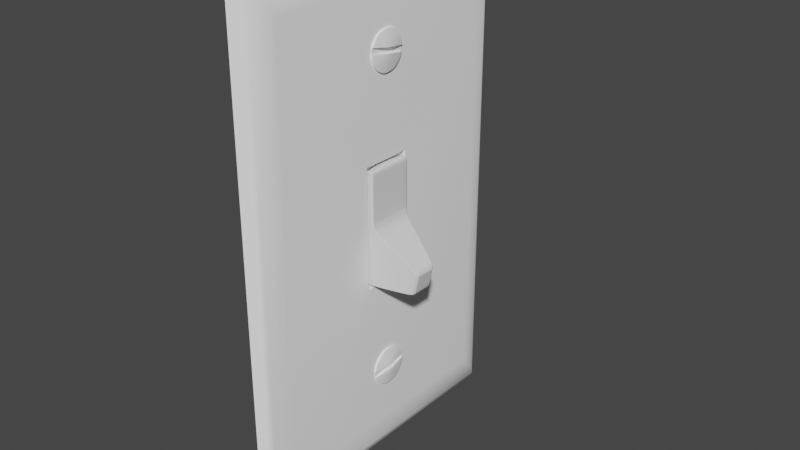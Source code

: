 # Source: lightswitch.blend  (saved by Blender 2.90.8; exported with 4.5.12 LTS)
import bpy
from mathutils import Matrix  # noqa: F401  (used for matrix-valued properties, if any)

bpy.ops.wm.read_factory_settings(use_empty=True)
scene = bpy.context.scene
scene.name = 'Scene'

# ---- collections
col_collection = bpy.data.collections.new('Collection'); scene.collection.children.link(col_collection)

# ---- materials (node trees are filled in below, after node groups)
mat_material_001 = bpy.data.materials.new('Material.001')
mat_material_001.use_transparent_shadow = False
mat_material_001.diffuse_color = (1.0, 1.0, 1.0, 1.0)
mat_material_002 = bpy.data.materials.new('Material.002')
mat_material_002.use_transparent_shadow = False

# ---- node groups
ng_auto_smooth = bpy.data.node_groups.new('Auto Smooth', 'GeometryNodeTree')
_s = ng_auto_smooth.interface.new_socket(name='Geometry', in_out='OUTPUT', socket_type='NodeSocketGeometry')
_s = ng_auto_smooth.interface.new_socket(name='Geometry', in_out='INPUT', socket_type='NodeSocketGeometry')
_s = ng_auto_smooth.interface.new_socket(name='Angle', in_out='INPUT', socket_type='NodeSocketFloat')
_s.subtype = 'ANGLE'
_s.min_value = 0.0
_s.max_value = 3.142
ng_auto_smooth.is_modifier = True
_N = ng_auto_smooth.nodes; _L = ng_auto_smooth.links
n0 = _N.new('NodeGroupOutput'); n0.name = 'Group Output'; n0.location = (480, -100)
n1 = _N.new('NodeGroupInput'); n1.name = 'Group Input'; n1.location = (-420, -300)
n2 = _N.new('NodeGroupInput'); n2.name = 'Group Input.001'; n2.location = (-60, -100)
n3 = _N.new('GeometryNodeSetShadeSmooth'); n3.name = 'Set Shade Smooth'; n3.location = (120, -100)
n3.domain = 'EDGE'
n4 = _N.new('GeometryNodeSetShadeSmooth'); n4.name = 'Set Shade Smooth.001'; n4.location = (300, -100)
n5 = _N.new('GeometryNodeInputMeshEdgeAngle'); n5.name = 'Edge Angle'; n5.location = (-420, -220)
n6 = _N.new('GeometryNodeInputEdgeSmooth'); n6.name = 'Is Edge Smooth'; n6.location = (-60, -160)
n7 = _N.new('GeometryNodeInputShadeSmooth'); n7.name = 'Is Face Smooth'; n7.location = (-240, -340)
n8 = _N.new('FunctionNodeBooleanMath'); n8.name = 'Boolean Math'; n8.location = (-60, -220)
n9 = _N.new('FunctionNodeCompare'); n9.name = 'Compare'; n9.location = (-240, -180)
n9.operation = 'LESS_EQUAL'
_L.new(n5.outputs[0], n9.inputs[0])
_L.new(n4.outputs[0], n0.inputs[0])
_L.new(n1.outputs[1], n9.inputs[1])
_L.new(n9.outputs[0], n8.inputs[0])
_L.new(n7.outputs[0], n8.inputs[1])
_L.new(n2.outputs[0], n3.inputs[0])
_L.new(n6.outputs[0], n3.inputs[1])
_L.new(n3.outputs[0], n4.inputs[0])
_L.new(n8.outputs[0], n3.inputs[2])
n0.is_active_output = True

# ---- material node trees

# ---- world
world_world = bpy.data.worlds.new('World'); scene.world = world_world
world_world.use_nodes = True; world_world.node_tree.nodes.clear()
_N = world_world.node_tree.nodes; _L = world_world.node_tree.links
n0 = _N.new('ShaderNodeOutputWorld'); n0.name = 'World Output'; n0.location = (300, 300)
n1 = _N.new('ShaderNodeBackground'); n1.name = 'Background'; n1.location = (10, 300)
n1.inputs[0].default_value = (0.05088, 0.05088, 0.05088, 1.0)
_L.new(n1.outputs[0], n0.inputs[0])
n0.is_active_output = True
world_world.color = (0.05088, 0.05088, 0.05088)
world_world.use_sun_shadow = False
world_world.sun_shadow_jitter_overblur = 0.0

# ---- meshes
me_cylinder_001 = bpy.data.meshes.new('Cylinder.001')
me_cylinder_001.from_pydata([(-0.03477, 0.07538, 0.5325), (-0.03474, 0.07291, 0.547), (-0.03472, 0.06766, 0.5607), (-0.03472, 0.05984, 0.5731), (-0.03473, 0.04974, 0.5837), (-0.03476, 0.03777, 0.5922), (-0.0348, 0.02437, 0.5982), (-0.03486, 0.01006, 0.6014), (-0.03493, -0.0046, 0.6018), (-0.035, -0.01906, 0.5993), (-0.03508, -0.03276, 0.5941), (-0.03516, -0.04517, 0.5863), (-0.03524, -0.05581, 0.5762), (-0.03532, -0.06428, 0.5642), (-0.03539, -0.07026, 0.5508), (-0.0355, -0.07389, 0.5218), (-0.03553, -0.07142, 0.5074), (-0.03555, -0.06617, 0.4937), (-0.03555, -0.05834, 0.4813), (-0.03554, -0.04825, 0.4706), (-0.03551, -0.03628, 0.4621), (-0.03547, -0.02288, 0.4562), (-0.03541, -0.008572, 0.4529), (-0.03535, 0.006092, 0.4525), (-0.03527, 0.02055, 0.455), (-0.03519, 0.03425, 0.4603), (-0.03511, 0.04666, 0.4681), (-0.03503, 0.0573, 0.4782), (-0.03495, 0.06578, 0.4902), (-0.03488, 0.07175, 0.5035), (-0.0351, 0.07428, 0.5324), (-0.03506, 0.07185, 0.5467), (-0.04207, 0.03624, 0.537), (-0.03877, 0.05301, 0.5416), (-0.03504, 0.06668, 0.5602), (-0.04206, 0.03367, 0.5437), (-0.03876, 0.04921, 0.5515), (-0.03504, 0.05897, 0.5724), (-0.04206, 0.02984, 0.5498), (-0.03875, 0.04356, 0.5604), (-0.04577, 0.01214, 0.5402), (-0.03505, 0.04903, 0.5829), (-0.04206, 0.0249, 0.555), (-0.03876, 0.03626, 0.5681), (-0.04578, 0.00942, 0.5421), (-0.03509, 0.03723, 0.5912), (-0.04208, 0.01904, 0.5591), (-0.03879, 0.0276, 0.5743), (-0.04579, 0.006376, 0.5435), (-0.03513, 0.02402, 0.5971), (-0.0421, 0.01248, 0.562), (-0.03882, 0.01792, 0.5786), (-0.0458, 0.003127, 0.5442), (-0.03519, 0.009931, 0.6003), (-0.04213, 0.005481, 0.5636), (-0.03886, 0.007577, 0.5809), (-0.04582, -0.0002037, 0.5443), (-0.03526, -0.00451, 0.6007), (-0.04217, -0.001694, 0.5638), (-0.03891, -0.00302, 0.5812), (-0.04583, -0.003488, 0.5438), (-0.03534, -0.01874, 0.5982), (-0.0422, -0.008766, 0.5626), (-0.03897, -0.01346, 0.5794), (-0.04585, -0.006598, 0.5426), (-0.03543, -0.03222, 0.5931), (-0.04225, -0.01546, 0.56), (-0.03903, -0.02336, 0.5756), (-0.03551, -0.04443, 0.5853), (-0.04229, -0.02153, 0.5562), (-0.0391, -0.03231, 0.5699), (-0.0356, -0.05489, 0.5754), (-0.04233, -0.02673, 0.5513), (-0.03916, -0.03999, 0.5626), (-0.03568, -0.06321, 0.5636), (-0.04237, -0.03087, 0.5454), (-0.03922, -0.0461, 0.554), (-0.03575, -0.06908, 0.5504), (-0.03587, -0.07263, 0.5219), (-0.03936, -0.05302, 0.5234), (-0.03591, -0.07019, 0.5077), (-0.04248, -0.03434, 0.5176), (-0.03938, -0.05122, 0.513), (-0.03592, -0.06502, 0.4943), (-0.04249, -0.03178, 0.5109), (-0.0394, -0.04743, 0.5031), (-0.04596, -0.01241, 0.5169), (-0.03593, -0.05733, 0.4821), (-0.04249, -0.02795, 0.5049), (-0.0394, -0.04179, 0.4941), (-0.04596, -0.01012, 0.5145), (-0.03591, -0.04741, 0.4716), (-0.04248, -0.02302, 0.4997), (-0.03939, -0.03451, 0.4864), (-0.04595, -0.007396, 0.5126), (-0.03588, -0.03564, 0.4632), (-0.04247, -0.01717, 0.4955), (-0.03937, -0.02587, 0.4803), (-0.04594, -0.004353, 0.5112), (-0.03584, -0.02247, 0.4574), (-0.04244, -0.01062, 0.4926), (-0.03933, -0.0162, 0.476), (-0.04593, -0.001103, 0.5105), (-0.03578, -0.008409, 0.4542), (-0.04242, -0.003631, 0.491), (-0.03929, -0.005881, 0.4737), (-0.04591, 0.002227, 0.5104), (-0.03571, 0.006013, 0.4538), (-0.04238, 0.003537, 0.4908), (-0.03924, 0.004703, 0.4734), (-0.0459, 0.005511, 0.511), (-0.03563, 0.02024, 0.4562), (-0.04234, 0.01061, 0.492), (-0.03918, 0.01514, 0.4751), (-0.04588, 0.008621, 0.5122), (-0.03554, 0.03372, 0.4613), (-0.0423, 0.01731, 0.4946), (-0.03912, 0.02504, 0.4789), (-0.04586, 0.01144, 0.5139), (-0.03546, 0.04594, 0.469), (-0.04226, 0.02338, 0.4984), (-0.03906, 0.034, 0.4846), (-0.03537, 0.05643, 0.4789), (-0.04222, 0.02859, 0.5033), (-0.03899, 0.0417, 0.4918), (-0.03529, 0.06478, 0.4907), (-0.04218, 0.03274, 0.5092), (-0.03893, 0.04783, 0.5005), (-0.03521, 0.07068, 0.5039), (-0.03888, 0.05215, 0.5102), (-0.03863, 0.05371, 0.5112), (-0.03863, -0.05702, 0.525), (-0.03863, 0.0552, 0.5338), (-0.03863, -0.05294, 0.5473), (-0.03879, 0.05432, 0.5339), (-0.04207, 0.03639, 0.5361), (-0.04548, 0.01562, 0.5387), (-0.04452, 0.02208, 0.5379), (-0.04249, 0.03408, 0.5364), (-0.04577, 0.01328, 0.539), (-0.04586, -0.008021, 0.5417), (-0.0456, -0.01033, 0.542), (-0.0447, -0.01682, 0.5428), (-0.04279, -0.02885, 0.5443), (-0.04237, -0.03124, 0.5446), (-0.03926, -0.04928, 0.5468), (-0.03887, 0.05242, 0.5113), (-0.03999, 0.04655, 0.5121), (-0.04596, -0.01412, 0.5196), (-0.03935, -0.05299, 0.5245), (-0.04035, -0.04744, 0.5238), (-0.04215, 0.03469, 0.5135), (-0.04437, 0.02253, 0.5151), (-0.04581, 0.01397, 0.5161), (-0.04584, 0.01378, 0.5162), (-0.04593, -0.01435, 0.5197), (-0.04456, -0.02301, 0.5208), (-0.04247, -0.03514, 0.5223), (-0.02786, 0.07496, 0.5178), (-0.02781, 0.07535, 0.5325), (-0.02778, 0.07288, 0.547), (-0.02776, 0.06762, 0.5607), (-0.02776, 0.0598, 0.5731), (-0.02777, 0.04971, 0.5837), (-0.0278, 0.03774, 0.5922), (-0.02784, 0.02434, 0.5982), (-0.0279, 0.01003, 0.6014), (-0.02796, -0.004632, 0.6018), (-0.02804, -0.01909, 0.5993), (-0.02812, -0.03279, 0.5941), (-0.0282, -0.0452, 0.5863), (-0.02828, -0.05584, 0.5762), (-0.02836, -0.06432, 0.5642), (-0.02843, -0.07029, 0.5508), (-0.02849, -0.07353, 0.5365), (-0.02854, -0.07393, 0.5218), (-0.02857, -0.07145, 0.5074), (-0.02859, -0.0662, 0.4937), (-0.02859, -0.05838, 0.4812), (-0.02858, -0.04828, 0.4706), (-0.02855, -0.03631, 0.4621), (-0.02851, -0.02291, 0.4562), (-0.02845, -0.008605, 0.4529), (-0.02838, 0.006059, 0.4525), (-0.02831, 0.02052, 0.455), (-0.02823, 0.03422, 0.4602), (-0.02815, 0.04663, 0.4681), (-0.02807, 0.05727, 0.4782), (-0.02799, 0.06574, 0.4901), (-0.02792, 0.07172, 0.5035), (-0.03112, 0.07498, 0.5178), (-0.03112, 0.07292, 0.5088), (-0.03112, -0.07377, 0.5271), (-0.03112, 0.07533, 0.5312), (-0.03112, -0.07058, 0.5495), (-0.03112, -0.07352, 0.5365), (-0.03681, -0.0635, 0.5486), (-0.0354, -0.07056, 0.5495), (-0.03576, -0.06932, 0.5493), (-0.03478, 0.07535, 0.5312), (-0.0351, 0.07425, 0.5314), (-0.03615, 0.06876, 0.5321), (-0.03585, -0.0725, 0.5269), (-0.03548, -0.07375, 0.5271), (-0.03486, 0.07293, 0.5088), (-0.03519, 0.07181, 0.5089), (-0.01082, -0.09398, 0.9021), (-0.01082, -0.09398, 1.352), (-0.01082, 0.0947, 0.9021), (-0.01082, 0.0947, 1.352), (0.02834, -0.6152, 0.131), (0.02834, -0.6152, 2.131), (0.02834, 0.6152, 0.131), (0.02834, 0.6152, 2.131), (-0.02834, -0.4804, 0.296), (0.02776, -0.6147, 0.1318), (-0.0256, -0.5094, 0.2655), (-0.01763, -0.5403, 0.2304), (-0.005215, -0.57, 0.194), (0.01043, -0.5956, 0.1601), (0.02776, -0.6147, 2.13), (-0.02834, -0.4804, 1.966), (0.01043, -0.5956, 2.102), (-0.005215, -0.57, 2.068), (-0.01763, -0.5403, 2.032), (-0.0256, -0.5094, 1.996), (-0.02834, 0.4804, 0.296), (0.02776, 0.6147, 0.1318), (-0.0256, 0.5094, 0.2655), (-0.01763, 0.5403, 0.2304), (-0.005215, 0.57, 0.194), (0.01043, 0.5956, 0.1601), (-0.02834, 0.4804, 1.966), (0.02776, 0.6147, 2.13), (-0.0256, 0.5094, 1.996), (-0.01763, 0.5403, 2.032), (-0.005215, 0.57, 2.068), (0.01043, 0.5956, 2.102), (-0.02834, 0.1001, 0.8929), (-0.02834, 0.1001, 1.365), (-0.02834, -0.09755, 1.365), (-0.02834, -0.09755, 0.9668), (-0.02834, -0.09755, 0.8929), (-0.03477, 0.07107, 1.774), (-0.03474, 0.06468, 1.787), (-0.03472, 0.05583, 1.799), (-0.03472, 0.04488, 1.809), (-0.03473, 0.03223, 1.816), (-0.03476, 0.01837, 1.821), (-0.0348, 0.00384, 1.823), (-0.03486, -0.0108, 1.822), (-0.03493, -0.025, 1.819), (-0.035, -0.03821, 1.812), (-0.03508, -0.04991, 1.803), (-0.03516, -0.05966, 1.792), (-0.03524, -0.06709, 1.78), (-0.03532, -0.07191, 1.766), (-0.03539, -0.07393, 1.751), (-0.0355, -0.06938, 1.723), (-0.03553, -0.06299, 1.709), (-0.03555, -0.05415, 1.698), (-0.03555, -0.04319, 1.688), (-0.03554, -0.03054, 1.68), (-0.03551, -0.01669, 1.676), (-0.03547, -0.002156, 1.674), (-0.03541, 0.01249, 1.674), (-0.03535, 0.02669, 1.678), (-0.03527, 0.03989, 1.685), (-0.03519, 0.05159, 1.693), (-0.03511, 0.06135, 1.704), (-0.03503, 0.06878, 1.717), (-0.03495, 0.07359, 1.731), (-0.03488, 0.07561, 1.745), (-0.0351, 0.07003, 1.774), (-0.03506, 0.06374, 1.787), (-0.04207, 0.03222, 1.768), (-0.03877, 0.04706, 1.777), (-0.03504, 0.05503, 1.798), (-0.04206, 0.02789, 1.773), (-0.03876, 0.04067, 1.785), (-0.03504, 0.04423, 1.808), (-0.04206, 0.02253, 1.778), (-0.03875, 0.03275, 1.792), (-0.04577, 0.008175, 1.764), (-0.03505, 0.03177, 1.815), (-0.04206, 0.01634, 1.782), (-0.03876, 0.0236, 1.798), (-0.04578, 0.005028, 1.765), (-0.03509, 0.01812, 1.82), (-0.04208, 0.009556, 1.784), (-0.03879, 0.01359, 1.801), (-0.04579, 0.001727, 1.766), (-0.03513, 0.003802, 1.822), (-0.0421, 0.002445, 1.785), (-0.03882, 0.003084, 1.803), (-0.0458, -0.001599, 1.765), (-0.03519, -0.01062, 1.821), (-0.04213, -0.004721, 1.785), (-0.03886, -0.0075, 1.802), (-0.04582, -0.004824, 1.765), (-0.03526, -0.0246, 1.818), (-0.04217, -0.01167, 1.783), (-0.03891, -0.01776, 1.799), (-0.04583, -0.007823, 1.763), (-0.03534, -0.03759, 1.811), (-0.0422, -0.01812, 1.78), (-0.03897, -0.02729, 1.795), (-0.04585, -0.01048, 1.761), (-0.03543, -0.04911, 1.803), (-0.04225, -0.02385, 1.775), (-0.03903, -0.03574, 1.788), (-0.03551, -0.05869, 1.792), (-0.04229, -0.02861, 1.77), (-0.0391, -0.04278, 1.78), (-0.0356, -0.06599, 1.779), (-0.04233, -0.03224, 1.764), (-0.03916, -0.04813, 1.771), (-0.03568, -0.07071, 1.766), (-0.04237, -0.03459, 1.757), (-0.03922, -0.0516, 1.761), (-0.03575, -0.07269, 1.751), (-0.03587, -0.0682, 1.723), (-0.03936, -0.04976, 1.73), (-0.03591, -0.06191, 1.71), (-0.04248, -0.03022, 1.729), (-0.03938, -0.04514, 1.72), (-0.03592, -0.05321, 1.699), (-0.04249, -0.0259, 1.724), (-0.0394, -0.03876, 1.712), (-0.04596, -0.008953, 1.735), (-0.03593, -0.04244, 1.689), (-0.04249, -0.02054, 1.719), (-0.0394, -0.03085, 1.705), (-0.04596, -0.006079, 1.733), (-0.03591, -0.03, 1.682), (-0.04248, -0.01436, 1.715), (-0.03939, -0.02173, 1.699), (-0.04595, -0.002932, 1.732), (-0.03588, -0.01638, 1.677), (-0.04247, -0.007586, 1.713), (-0.03937, -0.01173, 1.696), (-0.04594, 0.0003686, 1.732), (-0.03584, -0.002098, 1.675), (-0.04244, -0.000485, 1.712), (-0.03933, -0.001245, 1.695), (-0.04593, 0.003695, 1.732), (-0.03578, 0.0123, 1.676), (-0.04242, 0.006674, 1.712), (-0.03929, 0.009325, 1.695), (-0.04591, 0.006919, 1.733), (-0.03571, 0.02627, 1.679), (-0.04238, 0.01361, 1.714), (-0.03924, 0.01957, 1.698), (-0.0459, 0.009918, 1.734), (-0.03563, 0.03926, 1.686), (-0.04234, 0.02007, 1.717), (-0.03918, 0.02911, 1.702), (-0.04588, 0.01258, 1.736), (-0.03554, 0.05079, 1.694), (-0.0423, 0.0258, 1.722), (-0.03912, 0.03757, 1.709), (-0.04586, 0.01479, 1.739), (-0.03546, 0.0604, 1.705), (-0.04226, 0.03057, 1.727), (-0.03906, 0.04462, 1.717), (-0.03537, 0.06772, 1.717), (-0.04222, 0.03421, 1.733), (-0.03899, 0.04999, 1.726), (-0.03529, 0.07248, 1.731), (-0.04218, 0.03657, 1.74), (-0.03893, 0.05348, 1.736), (-0.03521, 0.07448, 1.745), (-0.03888, 0.05495, 1.746), (-0.03863, 0.05617, 1.748), (-0.03863, -0.05405, 1.73), (-0.03863, 0.05133, 1.77), (-0.03863, -0.05631, 1.753), (-0.03879, 0.05046, 1.77), (-0.04207, 0.03261, 1.767), (-0.04548, 0.01193, 1.764), (-0.04452, 0.01836, 1.765), (-0.04249, 0.03031, 1.766), (-0.04577, 0.009608, 1.763), (-0.04586, -0.0116, 1.76), (-0.0456, -0.0139, 1.76), (-0.0447, -0.02035, 1.758), (-0.04279, -0.03233, 1.757), (-0.04237, -0.03472, 1.756), (-0.03926, -0.05267, 1.753), (-0.03887, 0.05488, 1.747), (-0.03999, 0.04905, 1.747), (-0.04596, -0.01135, 1.737), (-0.03935, -0.05004, 1.731), (-0.04035, -0.04451, 1.732), (-0.04215, 0.03723, 1.745), (-0.04437, 0.02513, 1.743), (-0.04581, 0.01661, 1.741), (-0.04584, 0.01642, 1.741), (-0.04593, -0.01157, 1.737), (-0.04456, -0.0202, 1.736), (-0.04247, -0.03227, 1.734), (-0.02786, 0.07474, 1.76), (-0.02781, 0.07104, 1.774), (-0.02778, 0.06465, 1.787), (-0.02776, 0.05581, 1.799), (-0.02776, 0.04485, 1.809), (-0.02777, 0.0322, 1.816), (-0.0278, 0.01835, 1.821), (-0.02784, 0.003816, 1.823), (-0.0279, -0.01083, 1.822), (-0.02796, -0.02503, 1.819), (-0.02804, -0.03823, 1.812), (-0.02812, -0.04993, 1.803), (-0.0282, -0.05969, 1.792), (-0.02828, -0.06711, 1.78), (-0.02836, -0.07193, 1.766), (-0.02843, -0.07395, 1.751), (-0.02849, -0.0731, 1.737), (-0.02854, -0.06941, 1.723), (-0.02857, -0.06302, 1.709), (-0.02859, -0.05417, 1.698), (-0.02859, -0.04322, 1.688), (-0.02858, -0.03057, 1.68), (-0.02855, -0.01671, 1.676), (-0.02851, -0.00218, 1.674), (-0.02845, 0.01246, 1.674), (-0.02838, 0.02666, 1.678), (-0.02831, 0.03987, 1.685), (-0.02823, 0.05157, 1.693), (-0.02815, 0.06132, 1.704), (-0.02807, 0.06875, 1.717), (-0.02799, 0.07357, 1.731), (-0.02792, 0.07559, 1.745), (-0.03112, 0.07475, 1.76), (-0.03112, 0.07529, 1.751), (-0.03112, -0.07073, 1.728), (-0.03112, 0.07137, 1.773), (-0.03112, -0.07387, 1.75), (-0.03112, -0.07309, 1.737), (-0.03681, -0.06682, 1.751), (-0.0354, -0.07385, 1.75), (-0.03576, -0.07262, 1.75), (-0.03478, 0.07139, 1.773), (-0.0351, 0.0703, 1.773), (-0.03615, 0.06484, 1.772), (-0.03585, -0.06946, 1.728), (-0.03548, -0.07071, 1.728), (-0.03486, 0.0753, 1.751), (-0.03519, 0.07419, 1.751)], [], [(29, 128, 205, 204), (1, 31, 34, 2), (2, 34, 37, 3), (3, 37, 41, 4), (4, 41, 45, 5), (5, 45, 49, 6), (6, 49, 53, 7), (7, 53, 57, 8), (8, 57, 61, 9), (9, 61, 65, 10), (10, 65, 68, 11), (11, 68, 71, 12), (12, 71, 74, 13), (13, 74, 77, 14), (14, 77, 198, 197), (15, 78, 80, 16), (16, 80, 83, 17), (17, 83, 87, 18), (18, 87, 91, 19), (19, 91, 95, 20), (20, 95, 99, 21), (21, 99, 103, 22), (22, 103, 107, 23), (23, 107, 111, 24), (24, 111, 115, 25), (25, 115, 119, 26), (26, 119, 122, 27), (27, 122, 125, 28), (28, 125, 128, 29), (0, 30, 31, 1), (20, 21, 181, 180), (30, 200, 201), (31, 30, 201, 132, 134, 33), (33, 134, 135, 32), (32, 135, 138), (34, 31, 33, 36), (36, 33, 32, 35), (35, 32, 138, 137), (37, 34, 36, 39), (39, 36, 35, 38), (38, 35, 137, 136), (41, 37, 39, 43), (43, 39, 38, 42), (42, 38, 136, 139, 40), (45, 41, 43, 47), (47, 43, 42, 46), (46, 42, 40, 44), (49, 45, 47, 51), (51, 47, 46, 50), (50, 46, 44, 48), (53, 49, 51, 55), (55, 51, 50, 54), (54, 50, 48, 52), (57, 53, 55, 59), (59, 55, 54, 58), (58, 54, 52, 56), (61, 57, 59, 63), (63, 59, 58, 62), (62, 58, 56, 60), (65, 61, 63, 67), (67, 63, 62, 66), (66, 62, 60, 64), (68, 65, 67, 70), (70, 67, 66, 69), (69, 66, 64, 140, 141), (71, 68, 70, 73), (73, 70, 69, 72), (72, 69, 141, 142), (74, 71, 73, 76), (76, 73, 72, 75), (75, 72, 142, 143), (77, 74, 76, 145, 133, 196), (78, 202, 131, 149, 79), (79, 149, 150), (80, 78, 79, 82), (82, 79, 150, 157, 81), (81, 157, 156), (83, 80, 82, 85), (85, 82, 81, 84), (84, 81, 156, 155), (87, 83, 85, 89), (89, 85, 84, 88), (88, 84, 155, 148, 86), (91, 87, 89, 93), (93, 89, 88, 92), (92, 88, 86, 90), (95, 91, 93, 97), (97, 93, 92, 96), (96, 92, 90, 94), (99, 95, 97, 101), (101, 97, 96, 100), (100, 96, 94, 98), (103, 99, 101, 105), (105, 101, 100, 104), (104, 100, 98, 102), (107, 103, 105, 109), (109, 105, 104, 108), (108, 104, 102, 106), (111, 107, 109, 113), (113, 109, 108, 112), (112, 108, 106, 110), (115, 111, 113, 117), (117, 113, 112, 116), (116, 112, 110, 114), (119, 115, 117, 121), (121, 117, 116, 120), (120, 116, 114, 118), (122, 119, 121, 124), (124, 121, 120, 123), (123, 120, 118, 154, 153), (125, 122, 124, 127), (127, 124, 123, 126), (126, 123, 153, 152), (128, 125, 127, 129), (129, 127, 126, 151, 147), (143, 144, 75), (139, 140, 64, 60, 56, 52, 48, 44, 40), (148, 154, 118, 114, 110, 106, 102, 98, 94, 90, 86), (152, 151, 126), (144, 145, 76, 75), (147, 146, 129), (8, 9, 168, 167), (21, 22, 182, 181), (9, 10, 169, 168), (22, 23, 183, 182), (10, 11, 170, 169), (23, 24, 184, 183), (11, 12, 171, 170), (24, 25, 185, 184), (12, 13, 172, 171), (25, 26, 186, 185), (13, 14, 173, 172), (0, 1, 160, 159), (26, 27, 187, 186), (14, 197, 194, 195, 174, 173), (1, 2, 161, 160), (27, 28, 188, 187), (2, 3, 162, 161), (28, 29, 189, 188), (15, 16, 176, 175), (3, 4, 163, 162), (29, 204, 191, 190, 158, 189), (16, 17, 177, 176), (4, 5, 164, 163), (17, 18, 178, 177), (5, 6, 165, 164), (18, 19, 179, 178), (6, 7, 166, 165), (19, 20, 180, 179), (7, 8, 167, 166), (191, 192, 195, 194, 193, 190), (192, 191, 204, 205, 130, 146, 147, 151, 152, 153, 154, 148, 155, 156, 157, 150, 149, 131, 202, 203), (130, 205, 128, 129, 146), (199, 200, 30, 0), (190, 193, 199, 0, 159, 158), (196, 198, 77), (203, 202, 78, 15), (195, 192, 203, 15, 175, 174), (193, 194, 197, 198, 196, 133, 145, 144, 143, 142, 141, 140, 139, 136, 137, 138, 135, 134, 132, 201, 200, 199), (208, 206, 207, 209), (206, 242, 241, 240, 207), (209, 207, 240, 239), (210, 212, 213, 211), (215, 210, 211, 220), (233, 213, 211, 220), (226, 214, 241, 242, 238, 239, 232), (212, 227, 233, 213), (232, 234, 228, 226), (234, 235, 229, 228), (235, 236, 230, 229), (236, 237, 231, 230), (237, 233, 227, 231), (215, 219, 231, 227), (219, 218, 230, 231), (218, 217, 229, 230), (217, 216, 228, 229), (216, 214, 226, 228), (233, 237, 222, 220), (237, 236, 223, 222), (236, 235, 224, 223), (235, 234, 225, 224), (234, 232, 221, 225), (220, 222, 219, 215), (222, 223, 218, 219), (223, 224, 217, 218), (224, 225, 216, 217), (225, 221, 214, 216), (212, 227, 215, 210), (238, 208, 209, 239), (214, 221, 232, 239, 240, 241), (242, 206, 208, 238), (272, 371, 448, 447), (244, 274, 277, 245), (245, 277, 280, 246), (246, 280, 284, 247), (247, 284, 288, 248), (248, 288, 292, 249), (249, 292, 296, 250), (250, 296, 300, 251), (251, 300, 304, 252), (252, 304, 308, 253), (253, 308, 311, 254), (254, 311, 314, 255), (255, 314, 317, 256), (256, 317, 320, 257), (257, 320, 441, 440), (258, 321, 323, 259), (259, 323, 326, 260), (260, 326, 330, 261), (261, 330, 334, 262), (262, 334, 338, 263), (263, 338, 342, 264), (264, 342, 346, 265), (265, 346, 350, 266), (266, 350, 354, 267), (267, 354, 358, 268), (268, 358, 362, 269), (269, 362, 365, 270), (270, 365, 368, 271), (271, 368, 371, 272), (243, 273, 274, 244), (263, 264, 424, 423), (273, 443, 444), (274, 273, 444, 375, 377, 276), (276, 377, 378, 275), (275, 378, 381), (277, 274, 276, 279), (279, 276, 275, 278), (278, 275, 381, 380), (280, 277, 279, 282), (282, 279, 278, 281), (281, 278, 380, 379), (284, 280, 282, 286), (286, 282, 281, 285), (285, 281, 379, 382, 283), (288, 284, 286, 290), (290, 286, 285, 289), (289, 285, 283, 287), (292, 288, 290, 294), (294, 290, 289, 293), (293, 289, 287, 291), (296, 292, 294, 298), (298, 294, 293, 297), (297, 293, 291, 295), (300, 296, 298, 302), (302, 298, 297, 301), (301, 297, 295, 299), (304, 300, 302, 306), (306, 302, 301, 305), (305, 301, 299, 303), (308, 304, 306, 310), (310, 306, 305, 309), (309, 305, 303, 307), (311, 308, 310, 313), (313, 310, 309, 312), (312, 309, 307, 383, 384), (314, 311, 313, 316), (316, 313, 312, 315), (315, 312, 384, 385), (317, 314, 316, 319), (319, 316, 315, 318), (318, 315, 385, 386), (320, 317, 319, 388, 376, 439), (321, 445, 374, 392, 322), (322, 392, 393), (323, 321, 322, 325), (325, 322, 393, 400, 324), (324, 400, 399), (326, 323, 325, 328), (328, 325, 324, 327), (327, 324, 399, 398), (330, 326, 328, 332), (332, 328, 327, 331), (331, 327, 398, 391, 329), (334, 330, 332, 336), (336, 332, 331, 335), (335, 331, 329, 333), (338, 334, 336, 340), (340, 336, 335, 339), (339, 335, 333, 337), (342, 338, 340, 344), (344, 340, 339, 343), (343, 339, 337, 341), (346, 342, 344, 348), (348, 344, 343, 347), (347, 343, 341, 345), (350, 346, 348, 352), (352, 348, 347, 351), (351, 347, 345, 349), (354, 350, 352, 356), (356, 352, 351, 355), (355, 351, 349, 353), (358, 354, 356, 360), (360, 356, 355, 359), (359, 355, 353, 357), (362, 358, 360, 364), (364, 360, 359, 363), (363, 359, 357, 361), (365, 362, 364, 367), (367, 364, 363, 366), (366, 363, 361, 397, 396), (368, 365, 367, 370), (370, 367, 366, 369), (369, 366, 396, 395), (371, 368, 370, 372), (372, 370, 369, 394, 390), (386, 387, 318), (382, 383, 307, 303, 299, 295, 291, 287, 283), (391, 397, 361, 357, 353, 349, 345, 341, 337, 333, 329), (395, 394, 369), (387, 388, 319, 318), (390, 389, 372), (251, 252, 411, 410), (264, 265, 425, 424), (252, 253, 412, 411), (265, 266, 426, 425), (253, 254, 413, 412), (266, 267, 427, 426), (254, 255, 414, 413), (267, 268, 428, 427), (255, 256, 415, 414), (268, 269, 429, 428), (256, 257, 416, 415), (243, 244, 403, 402), (269, 270, 430, 429), (257, 440, 437, 438, 417, 416), (244, 245, 404, 403), (270, 271, 431, 430), (245, 246, 405, 404), (271, 272, 432, 431), (258, 259, 419, 418), (246, 247, 406, 405), (272, 447, 434, 433, 401, 432), (259, 260, 420, 419), (247, 248, 407, 406), (260, 261, 421, 420), (248, 249, 408, 407), (261, 262, 422, 421), (249, 250, 409, 408), (262, 263, 423, 422), (250, 251, 410, 409), (434, 435, 438, 437, 436, 433), (435, 434, 447, 448, 373, 389, 390, 394, 395, 396, 397, 391, 398, 399, 400, 393, 392, 374, 445, 446), (373, 448, 371, 372, 389), (442, 443, 273, 243), (433, 436, 442, 243, 402, 401), (439, 441, 320), (446, 445, 321, 258), (438, 435, 446, 258, 418, 417), (436, 437, 440, 441, 439, 376, 388, 387, 386, 385, 384, 383, 382, 379, 380, 381, 378, 377, 375, 444, 443, 442)])
me_cylinder_001.polygons.foreach_set('use_smooth', [1, 1, 1, 1, 1, 1, 1, 1, 1, 1, 1, 1, 1, 1, 1, 1, 1, 1, 1, 1, 1, 1, 1, 1, 1, 1, 1, 1, 1, 1, 1, 1, 1, 1, 1, 1, 1, 1, 1, 1, 1, 1, 1, 1, 1, 1, 1, 1, 1, 1, 1, 1, 1, 1, 1, 1, 1, 1, 1, 1, 1, 1, 1, 1, 1, 1, 1, 1, 1, 1, 1, 1, 1, 1, 1, 1, 1, 1, 1, 1, 1, 1, 1, 1, 1, 1, 1, 1, 1, 1, 1, 1, 1, 1, 1, 1, 1, 1, 1, 1, 1, 1, 1, 1, 1, 1, 1, 1, 1, 1, 1, 1, 1, 1, 1, 1, 1, 1, 1, 1, 1, 1, 1, 1, 1, 1, 1, 1, 1, 1, 1, 1, 1, 1, 1, 1, 1, 1, 1, 1, 1, 1, 1, 1, 1, 1, 1, 1, 1, 1, 0, 0, 1, 1, 1, 1, 1, 1, 0, 0, 0, 0, 1, 1, 1, 1, 1, 1, 1, 1, 1, 1, 1, 1, 1, 1, 1, 1, 1, 1, 1, 1, 1, 1, 1, 1, 1, 1, 0, 1, 0, 1, 1, 1, 1, 1, 1, 1, 1, 1, 1, 1, 1, 1, 1, 1, 1, 1, 1, 1, 1, 1, 1, 1, 1, 1, 1, 1, 1, 1, 1, 1, 1, 1, 1, 1, 1, 1, 1, 1, 1, 1, 1, 1, 1, 1, 1, 1, 1, 1, 1, 1, 1, 1, 1, 1, 1, 1, 1, 1, 1, 1, 1, 1, 1, 1, 1, 1, 1, 1, 1, 1, 1, 1, 1, 1, 1, 1, 1, 1, 1, 1, 1, 1, 1, 1, 1, 1, 1, 1, 1, 1, 1, 1, 1, 1, 1, 1, 1, 1, 1, 1, 1, 1, 1, 1, 1, 1, 1, 1, 1, 1, 1, 1, 1, 1, 1, 1, 1, 1, 1, 1, 1, 1, 1, 1, 1, 1, 1, 1, 1, 1, 1, 1, 1, 1, 1, 1, 1, 1, 1, 1, 1, 1, 1, 1, 1, 1, 1, 1, 1, 0, 0, 1, 1, 1, 1, 1, 1, 0])
_k = set([(158, 159), (158, 189), (159, 160), (160, 161), (161, 162), (162, 163), (163, 164), (164, 165), (165, 166), (166, 167), (167, 168), (168, 169), (169, 170), (170, 171), (171, 172), (172, 173), (173, 174), (174, 175), (175, 176), (176, 177), (177, 178), (178, 179), (179, 180), (180, 181), (181, 182), (182, 183), (183, 184), (184, 185), (185, 186), (186, 187), (187, 188), (188, 189), (401, 402), (401, 432), (402, 403), (403, 404), (404, 405), (405, 406), (406, 407), (407, 408), (408, 409), (409, 410), (410, 411), (411, 412), (412, 413), (413, 414), (414, 415), (415, 416), (416, 417), (417, 418), (418, 419), (419, 420), (420, 421), (421, 422), (422, 423), (423, 424), (424, 425), (425, 426), (426, 427), (427, 428), (428, 429), (429, 430), (430, 431), (431, 432)])
me_cylinder_001.attributes.new('sharp_edge', 'BOOLEAN', 'EDGE').data.foreach_set('value', [ (min(e.vertices), max(e.vertices)) in _k for e in me_cylinder_001.edges])
_uv = me_cylinder_001.uv_layers.new(name='UVMap')
_uv.uv.foreach_set('vector', [0.03125, 0.5, 0.03125, 0.5154, 0.02018, 0.5153, 0.01986, 0.5, 0.9375, 0.5, 0.9375, 0.5148, 0.9062, 0.5148, 0.9062, 0.5, 0.9062, 0.5, 0.9063, 0.5148, 0.875, 0.5148, 0.875, 0.5, 0.875, 0.5, 0.875, 0.5148, 0.8438, 0.5148, 0.8438, 0.5, 0.8438, 0.5, 0.8438, 0.5148, 0.8125, 0.5149, 0.8125, 0.5, 0.8125, 0.5, 0.8125, 0.5149, 0.7812, 0.5151, 0.7812, 0.5, 0.7812, 0.5, 0.7812, 0.5151, 0.75, 0.5153, 0.75, 0.5, 0.75, 0.5, 0.75, 0.5153, 0.7188, 0.5155, 0.7188, 0.5, 0.7188, 0.5, 0.7188, 0.5155, 0.6875, 0.5158, 0.6875, 0.5, 0.6875, 0.5, 0.6875, 0.5158, 0.6562, 0.5161, 0.6562, 0.5, 0.6562, 0.5, 0.6562, 0.5161, 0.625, 0.5164, 0.625, 0.5, 0.625, 0.5, 0.625, 0.5164, 0.5937, 0.5167, 0.5938, 0.5, 0.5938, 0.5, 0.5938, 0.5167, 0.5625, 0.517, 0.5625, 0.5, 0.5625, 0.5, 0.5625, 0.517, 0.5312, 0.5172, 0.5312, 0.5, 0.5312, 0.5, 0.5312, 0.5172, 0.5288, 0.5172, 0.5283, 0.5, 0.4688, 0.5, 0.4688, 0.5176, 0.4375, 0.5177, 0.4375, 0.5, 0.4375, 0.5, 0.4375, 0.5177, 0.4062, 0.5178, 0.4062, 0.5, 0.4062, 0.5, 0.4062, 0.5178, 0.375, 0.5178, 0.375, 0.5, 0.375, 0.5, 0.375, 0.5178, 0.3438, 0.5177, 0.3438, 0.5, 0.3438, 0.5, 0.3438, 0.5177, 0.3125, 0.5176, 0.3125, 0.5, 0.3125, 0.5, 0.3125, 0.5176, 0.2812, 0.5175, 0.2812, 0.5, 0.2812, 0.5, 0.2812, 0.5175, 0.25, 0.5173, 0.25, 0.5, 0.25, 0.5, 0.25, 0.5173, 0.2188, 0.517, 0.2188, 0.5, 0.2188, 0.5, 0.2188, 0.517, 0.1875, 0.5168, 0.1875, 0.5, 0.1875, 0.5, 0.1875, 0.5168, 0.1562, 0.5165, 0.1562, 0.5, 0.1562, 0.5, 0.1562, 0.5165, 0.125, 0.5162, 0.125, 0.5, 0.125, 0.5, 0.125, 0.5162, 0.09375, 0.5159, 0.09375, 0.5, 0.09375, 0.5, 0.09375, 0.5159, 0.0625, 0.5156, 0.0625, 0.5, 0.0625, 0.5, 0.0625, 0.5156, 0.03125, 0.5154, 0.03125, 0.5, 0.9688, 0.5, 0.9688, 0.515, 0.9375, 0.5148, 0.9375, 0.5, 0.3125, 0.5, 0.2812, 0.5, 0.2812, 0.5, 0.3125, 0.5, 0.9688, 0.515, 0.9711, 0.515, 0.969, 0.6027, 0.9375, 0.5148, 0.9688, 0.515, 0.9685, 0.6027, 0.9608, 0.8113, 0.9602, 0.8248, 0.9384, 0.8247, 0.9384, 0.8247, 0.9602, 0.8248, 0.9442, 1.0, 0.9412, 1.0, 0.3204, 0.4201, 0.3161, 0.4214, 0.316, 0.4097, 0.9062, 0.5148, 0.9375, 0.5148, 0.9367, 0.8248, 0.9071, 0.8247, 0.9071, 0.8247, 0.9367, 0.8248, 0.9339, 1.0, 0.9099, 1.0, 0.3522, 0.4031, 0.3204, 0.4201, 0.316, 0.4097, 0.3159, 0.3487, 0.875, 0.5148, 0.9063, 0.5148, 0.9054, 0.8247, 0.8758, 0.8247, 0.8758, 0.8247, 0.9054, 0.8247, 0.9026, 1.0, 0.8786, 1.0, 0.3802, 0.3801, 0.3522, 0.4031, 0.3159, 0.3487, 0.3159, 0.3159, 0.8438, 0.5148, 0.875, 0.5148, 0.8742, 0.8247, 0.8445, 0.8248, 0.8445, 0.8248, 0.8742, 0.8247, 0.8713, 1.0, 0.8473, 1.0, 0.4031, 0.3522, 0.3802, 0.3801, 0.3159, 0.3159, 0.3158, 0.304, 0.3211, 0.2975, 0.8125, 0.5149, 0.8438, 0.5148, 0.8429, 0.8247, 0.8133, 0.8248, 0.8133, 0.8248, 0.8429, 0.8247, 0.8401, 1.0, 0.8161, 1.0, 0.4201, 0.3203, 0.4031, 0.3522, 0.3211, 0.2975, 0.3291, 0.2827, 0.7812, 0.5151, 0.8125, 0.5149, 0.8116, 0.8248, 0.782, 0.8249, 0.782, 0.8249, 0.8116, 0.8248, 0.8088, 1.0, 0.7848, 1.0, 0.4306, 0.2857, 0.4201, 0.3203, 0.3291, 0.2827, 0.3339, 0.2667, 0.75, 0.5153, 0.7812, 0.5151, 0.7803, 0.8248, 0.7507, 0.825, 0.7507, 0.825, 0.7803, 0.8248, 0.7775, 1.0, 0.7535, 1.0, 0.4341, 0.2498, 0.4306, 0.2857, 0.3339, 0.2667, 0.3356, 0.25, 0.7188, 0.5155, 0.75, 0.5153, 0.7491, 0.8249, 0.7194, 0.8251, 0.7194, 0.8251, 0.7491, 0.8249, 0.7462, 1.0, 0.7222, 1.0, 0.4306, 0.2138, 0.4341, 0.2498, 0.3356, 0.25, 0.3339, 0.2333, 0.6875, 0.5158, 0.7188, 0.5155, 0.7178, 0.825, 0.6882, 0.8252, 0.6882, 0.8252, 0.7178, 0.825, 0.7149, 1.0, 0.6909, 1.0, 0.4201, 0.1793, 0.4306, 0.2138, 0.3339, 0.2333, 0.3291, 0.2173, 0.6562, 0.5161, 0.6875, 0.5158, 0.6866, 0.8251, 0.6569, 0.8253, 0.6569, 0.8253, 0.6866, 0.8251, 0.6837, 1.0, 0.6597, 1.0, 0.403, 0.1474, 0.4201, 0.1793, 0.3291, 0.2173, 0.3211, 0.2025, 0.625, 0.5164, 0.6562, 0.5161, 0.6553, 0.8252, 0.6257, 0.8254, 0.6257, 0.8254, 0.6553, 0.8252, 0.6524, 1.0, 0.6284, 1.0, 0.3801, 0.1195, 0.403, 0.1474, 0.3211, 0.2025, 0.3158, 0.1959, 0.3158, 0.1842, 0.5937, 0.5167, 0.625, 0.5164, 0.6241, 0.8253, 0.5944, 0.8255, 0.5944, 0.8255, 0.6241, 0.8253, 0.6212, 1.0, 0.5972, 1.0, 0.3521, 0.09663, 0.3801, 0.1195, 0.3158, 0.1842, 0.3158, 0.1514, 0.5625, 0.517, 0.5938, 0.5167, 0.5928, 0.8254, 0.5632, 0.8256, 0.5632, 0.8256, 0.5928, 0.8254, 0.5899, 1.0, 0.566, 1.0, 0.3203, 0.07963, 0.3521, 0.09663, 0.3158, 0.1514, 0.3159, 0.09041, 0.5312, 0.5172, 0.5625, 0.517, 0.5616, 0.8256, 0.5397, 0.8257, 0.5372, 0.7701, 0.5315, 0.6093, 0.4687, 0.5176, 0.4796, 0.5175, 0.4743, 0.7621, 0.4726, 0.8258, 0.4695, 0.8259, 0.4695, 0.8259, 0.4726, 0.8258, 0.4704, 0.8815, 0.4375, 0.5177, 0.4688, 0.5176, 0.4679, 0.8258, 0.4383, 0.8259, 0.4383, 0.8259, 0.4679, 0.8258, 0.467, 0.8815, 0.4568, 1.0, 0.4411, 1.0, 0.1794, 0.0797, 0.2021, 0.0728, 0.202, 0.1342, 0.4062, 0.5178, 0.4375, 0.5177, 0.4367, 0.8259, 0.407, 0.8259, 0.407, 0.8259, 0.4367, 0.8259, 0.4338, 1.0, 0.4098, 1.0, 0.1475, 0.09672, 0.1794, 0.0797, 0.202, 0.1342, 0.202, 0.1781, 0.375, 0.5178, 0.4062, 0.5178, 0.4054, 0.8259, 0.3758, 0.8259, 0.3758, 0.8259, 0.4054, 0.8259, 0.4026, 1.0, 0.3786, 1.0, 0.1196, 0.1196, 0.1475, 0.09672, 0.202, 0.1781, 0.202, 0.1793, 0.1895, 0.1895, 0.3438, 0.5177, 0.375, 0.5178, 0.3742, 0.8259, 0.3446, 0.8259, 0.3446, 0.8259, 0.3742, 0.8259, 0.3714, 1.0, 0.3474, 1.0, 0.09674, 0.1475, 0.1196, 0.1196, 0.1895, 0.1895, 0.1789, 0.2025, 0.3125, 0.5176, 0.3438, 0.5177, 0.343, 0.8259, 0.3134, 0.8258, 0.3134, 0.8258, 0.343, 0.8259, 0.3402, 1.0, 0.3162, 1.0, 0.07971, 0.1793, 0.09674, 0.1475, 0.1789, 0.2025, 0.1709, 0.2173, 0.2812, 0.5175, 0.3125, 0.5176, 0.3118, 0.8259, 0.2821, 0.8258, 0.2821, 0.8258, 0.3118, 0.8259, 0.309, 1.0, 0.285, 1.0, 0.06922, 0.2139, 0.07971, 0.1793, 0.1709, 0.2173, 0.1661, 0.2333, 0.25, 0.5173, 0.2812, 0.5175, 0.2805, 0.8258, 0.2509, 0.8257, 0.2509, 0.8257, 0.2805, 0.8258, 0.2777, 1.0, 0.2538, 1.0, 0.06567, 0.2498, 0.06922, 0.2139, 0.1661, 0.2333, 0.1644, 0.25, 0.2188, 0.517, 0.25, 0.5173, 0.2493, 0.8258, 0.2197, 0.8256, 0.2197, 0.8256, 0.2493, 0.8258, 0.2465, 1.0, 0.2225, 1.0, 0.06918, 0.2857, 0.06567, 0.2498, 0.1644, 0.25, 0.1661, 0.2667, 0.1875, 0.5168, 0.2188, 0.517, 0.2181, 0.8257, 0.1884, 0.8255, 0.1884, 0.8255, 0.2181, 0.8257, 0.2153, 1.0, 0.1913, 1.0, 0.07964, 0.3203, 0.06918, 0.2857, 0.1661, 0.2667, 0.1709, 0.2827, 0.1562, 0.5165, 0.1875, 0.5168, 0.1868, 0.8256, 0.1572, 0.8254, 0.1572, 0.8254, 0.1868, 0.8256, 0.1841, 1.0, 0.1601, 1.0, 0.09664, 0.3521, 0.07964, 0.3203, 0.1709, 0.2827, 0.1789, 0.2975, 0.125, 0.5162, 0.1562, 0.5165, 0.1556, 0.8254, 0.1259, 0.8253, 0.1259, 0.8253, 0.1556, 0.8254, 0.1528, 1.0, 0.1288, 1.0, 0.1195, 0.3801, 0.09664, 0.3521, 0.1789, 0.2975, 0.1895, 0.3105, 0.09375, 0.5159, 0.125, 0.5162, 0.1243, 0.8253, 0.0947, 0.8251, 0.0947, 0.8251, 0.1243, 0.8253, 0.1216, 1.0, 0.09757, 1.0, 0.1474, 0.403, 0.1195, 0.3801, 0.1895, 0.3105, 0.202, 0.3208, 0.2021, 0.3217, 0.0625, 0.5156, 0.09375, 0.5159, 0.09307, 0.8252, 0.06344, 0.825, 0.06344, 0.825, 0.09307, 0.8252, 0.09031, 1.0, 0.06631, 1.0, 0.1793, 0.42, 0.1474, 0.403, 0.2021, 0.3217, 0.2021, 0.3653, 0.03125, 0.5154, 0.0625, 0.5156, 0.06181, 0.8251, 0.03218, 0.8249, 0.03218, 0.8249, 0.06181, 0.8251, 0.05904, 1.0, 0.04307, 1.0, 0.03315, 0.8844, 0.3159, 0.09041, 0.3159, 0.07829, 0.3203, 0.07963, 0.3158, 0.304, 0.3158, 0.1959, 0.3211, 0.2025, 0.3291, 0.2173, 0.3339, 0.2333, 0.3356, 0.25, 0.3339, 0.2667, 0.3291, 0.2827, 0.3211, 0.2975, 0.202, 0.1793, 0.202, 0.3208, 0.1895, 0.3105, 0.1789, 0.2975, 0.1709, 0.2827, 0.1661, 0.2667, 0.1644, 0.25, 0.1661, 0.2333, 0.1709, 0.2173, 0.1789, 0.2025, 0.1895, 0.1895, 0.2021, 0.3653, 0.2023, 0.427, 0.1793, 0.42, 0.5556, 1.0, 0.5397, 0.8257, 0.5616, 0.8256, 0.5587, 1.0, 0.0296, 0.8844, 0.02722, 0.825, 0.03054, 0.825, 0.7188, 0.5, 0.6875, 0.5, 0.6875, 0.5, 0.7188, 0.5, 0.2812, 0.5, 0.25, 0.5, 0.25, 0.5, 0.2812, 0.5, 0.6875, 0.5, 0.6562, 0.5, 0.6562, 0.5, 0.6875, 0.5, 0.25, 0.5, 0.2188, 0.5, 0.2188, 0.5, 0.25, 0.5, 0.6562, 0.5, 0.625, 0.5, 0.625, 0.5, 0.6562, 0.5, 0.2188, 0.5, 0.1875, 0.5, 0.1875, 0.5, 0.2188, 0.5, 0.625, 0.5, 0.5938, 0.5, 0.5938, 0.5, 0.625, 0.5, 0.1875, 0.5, 0.1562, 0.5, 0.1562, 0.5, 0.1875, 0.5, 0.5938, 0.5, 0.5625, 0.5, 0.5625, 0.5, 0.5938, 0.5, 0.1562, 0.5, 0.125, 0.5, 0.125, 0.5, 0.1562, 0.5, 0.5625, 0.5, 0.5312, 0.5, 0.5312, 0.5, 0.5625, 0.5, 0.9688, 0.5, 0.9375, 0.5, 0.9375, 0.5, 0.9688, 0.5, 0.125, 0.5, 0.09375, 0.5, 0.09375, 0.5, 0.125, 0.5, 0.5312, 0.5, 0.5283, 0.5, 0.5284, 0.5, 0.5, 0.5, 0.5, 0.5, 0.5312, 0.5, 0.9375, 0.5, 0.9062, 0.5, 0.9062, 0.5, 0.9375, 0.5, 0.09375, 0.5, 0.0625, 0.5, 0.0625, 0.5, 0.09375, 0.5, 0.9062, 0.5, 0.875, 0.5, 0.875, 0.5, 0.9062, 0.5, 0.0625, 0.5, 0.03125, 0.5, 0.03125, 0.5, 0.0625, 0.5, 0.4688, 0.5, 0.4375, 0.5, 0.4375, 0.5, 0.4688, 0.5, 0.875, 0.5, 0.8438, 0.5, 0.8438, 0.5, 0.875, 0.5, 0.03125, 0.5, 0.01986, 0.5, 0.01983, 0.5, 0.0, 0.5, 0.0, 0.5, 0.03125, 0.5, 0.4375, 0.5, 0.4062, 0.5, 0.4062, 0.5, 0.4375, 0.5, 0.8438, 0.5, 0.8125, 0.5, 0.8125, 0.5, 0.8438, 0.5, 0.4062, 0.5, 0.375, 0.5, 0.375, 0.5, 0.4062, 0.5, 0.8125, 0.5, 0.7812, 0.5, 0.7812, 0.5, 0.8125, 0.5, 0.375, 0.5, 0.3438, 0.5, 0.3438, 0.5, 0.375, 0.5, 0.7812, 0.5, 0.75, 0.5, 0.75, 0.5, 0.7812, 0.5, 0.3438, 0.5, 0.3125, 0.5, 0.3125, 0.5, 0.3438, 0.5, 0.75, 0.5, 0.7188, 0.5, 0.7188, 0.5, 0.75, 0.5, 0.375, 0.51, 0.375, 0.7376, 0.4784, 0.739, 0.625, 0.737, 0.625, 0.5106, 0.4775, 0.5086, 0.375, 0.7376, 0.375, 0.51, 0.3365, 0.51, 0.3331, 0.5117, 0.2978, 0.5398, 0.02722, 0.825, 0.0296, 0.8844, 0.04307, 1.0, 0.2021, 0.3653, 0.2021, 0.3217, 0.202, 0.3208, 0.202, 0.1793, 0.202, 0.1781, 0.202, 0.1342, 0.2021, 0.0728, 0.467, 0.8815, 0.4726, 0.8258, 0.2978, 0.7116, 0.3263, 0.7356, 0.3301, 0.7376, 0.02671, 0.8043, 0.02018, 0.5153, 0.03125, 0.5154, 0.03054, 0.825, 0.02722, 0.825, 0.9715, 0.5, 0.9711, 0.515, 0.9688, 0.515, 0.9688, 0.5, 1.0, 0.5, 0.9714, 0.5, 0.9715, 0.5, 0.9688, 0.5, 0.9688, 0.5, 1.0, 0.5, 0.531, 0.6093, 0.5288, 0.5172, 0.5312, 0.5172, 0.48, 0.5, 0.4796, 0.5175, 0.4687, 0.5176, 0.4688, 0.5, 0.5, 0.5, 0.48, 0.5, 0.48, 0.5, 0.4688, 0.5, 0.4688, 0.5, 0.5, 0.5, 0.625, 0.5106, 0.625, 0.737, 0.669, 0.737, 0.6727, 0.735, 0.6835, 0.726, 0.0, 0.0, 0.0, 0.0, 0.0, 0.0, 0.0, 0.0, 0.0, 0.0, 0.0, 0.0, 0.0, 0.0, 0.0, 0.0, 0.0, 0.0, 0.0, 0.0, 0.0, 0.0, 0.0, 0.0, 0.0, 0.0, 0.7022, 0.5419, 0.6767, 0.5208, 0.666, 0.5123, 0.6626, 0.5106, 0.375, 0.5, 0.375, 0.75, 0.625, 0.75, 0.625, 0.5, 0.375, 0.75, 0.375, 0.824, 0.4142, 0.824, 0.625, 0.824, 0.625, 0.75, 0.625, 0.5, 0.625, 0.75, 0.699, 0.75, 0.699, 0.5, 0.375, 0.0, 0.375, 0.25, 0.625, 0.25, 0.625, 0.0, 0.375, 0.9974, 0.375, 1.0, 0.625, 1.0, 0.625, 0.9974, 0.8724, 0.5, 0.875, 0.5, 0.875, 0.75, 0.8724, 0.75, 0.3867, 0.519, 0.3867, 0.731, 0.4778, 0.6457, 0.4679, 0.6457, 0.4679, 0.6041, 0.5313, 0.6041, 0.6133, 0.519, 0.375, 0.25, 0.375, 0.2526, 0.625, 0.2526, 0.625, 0.25, 0.6133, 0.519, 0.6174, 0.5126, 0.3826, 0.5126, 0.3867, 0.519, 0.6174, 0.5126, 0.6222, 0.5058, 0.3778, 0.5058, 0.3826, 0.5126, 0.6222, 0.5058, 0.6243, 0.4339, 0.3757, 0.4339, 0.3778, 0.5058, 0.6243, 0.4339, 0.6248, 0.3382, 0.3752, 0.3382, 0.3757, 0.4339, 0.6248, 0.3382, 0.625, 0.2526, 0.375, 0.2526, 0.3752, 0.3382, 0.1276, 0.75, 0.2129, 0.7495, 0.2129, 0.5005, 0.1276, 0.5, 0.2129, 0.7495, 0.3075, 0.7479, 0.3075, 0.5021, 0.2129, 0.5005, 0.3075, 0.7479, 0.3778, 0.7442, 0.3778, 0.5058, 0.3075, 0.5021, 0.3778, 0.7442, 0.3826, 0.7374, 0.3826, 0.5126, 0.3778, 0.5058, 0.3826, 0.7374, 0.3867, 0.731, 0.3867, 0.519, 0.3826, 0.5126, 0.8724, 0.5, 0.7871, 0.5005, 0.7871, 0.7495, 0.8724, 0.75, 0.7871, 0.5005, 0.6925, 0.5021, 0.6925, 0.7479, 0.7871, 0.7495, 0.6925, 0.5021, 0.6222, 0.5058, 0.6222, 0.7442, 0.6925, 0.7479, 0.6222, 0.5058, 0.6174, 0.5126, 0.6174, 0.7374, 0.6222, 0.7442, 0.6174, 0.5126, 0.6133, 0.519, 0.6133, 0.731, 0.6174, 0.7374, 0.625, 0.9974, 0.6248, 0.9118, 0.3752, 0.9118, 0.375, 0.9974, 0.6248, 0.9118, 0.6243, 0.8161, 0.3757, 0.8161, 0.3752, 0.9118, 0.6243, 0.8161, 0.6222, 0.7442, 0.3778, 0.7442, 0.3757, 0.8161, 0.6222, 0.7442, 0.6174, 0.7374, 0.3826, 0.7374, 0.3778, 0.7442, 0.6174, 0.7374, 0.6133, 0.731, 0.3867, 0.731, 0.3826, 0.7374, 0.125, 0.5, 0.1276, 0.5, 0.1276, 0.75, 0.125, 0.75, 0.375, 0.426, 0.375, 0.5, 0.625, 0.5, 0.625, 0.426, 0.3867, 0.731, 0.6133, 0.731, 0.6133, 0.519, 0.5313, 0.6041, 0.5313, 0.6457, 0.4778, 0.6457, 0.301, 0.75, 0.375, 0.75, 0.375, 0.5, 0.301, 0.5, 0.03125, 0.5, 0.03125, 0.5154, 0.02018, 0.5153, 0.01986, 0.5, 0.9375, 0.5, 0.9375, 0.5148, 0.9062, 0.5148, 0.9062, 0.5, 0.9062, 0.5, 0.9063, 0.5148, 0.875, 0.5148, 0.875, 0.5, 0.875, 0.5, 0.875, 0.5148, 0.8438, 0.5148, 0.8438, 0.5, 0.8438, 0.5, 0.8438, 0.5148, 0.8125, 0.5149, 0.8125, 0.5, 0.8125, 0.5, 0.8125, 0.5149, 0.7812, 0.5151, 0.7812, 0.5, 0.7812, 0.5, 0.7812, 0.5151, 0.75, 0.5153, 0.75, 0.5, 0.75, 0.5, 0.75, 0.5153, 0.7188, 0.5155, 0.7188, 0.5, 0.7188, 0.5, 0.7188, 0.5155, 0.6875, 0.5158, 0.6875, 0.5, 0.6875, 0.5, 0.6875, 0.5158, 0.6562, 0.5161, 0.6562, 0.5, 0.6562, 0.5, 0.6562, 0.5161, 0.625, 0.5164, 0.625, 0.5, 0.625, 0.5, 0.625, 0.5164, 0.5937, 0.5167, 0.5938, 0.5, 0.5938, 0.5, 0.5938, 0.5167, 0.5625, 0.517, 0.5625, 0.5, 0.5625, 0.5, 0.5625, 0.517, 0.5312, 0.5172, 0.5312, 0.5, 0.5312, 0.5, 0.5312, 0.5172, 0.5288, 0.5172, 0.5283, 0.5, 0.4688, 0.5, 0.4688, 0.5176, 0.4375, 0.5177, 0.4375, 0.5, 0.4375, 0.5, 0.4375, 0.5177, 0.4062, 0.5178, 0.4062, 0.5, 0.4062, 0.5, 0.4062, 0.5178, 0.375, 0.5178, 0.375, 0.5, 0.375, 0.5, 0.375, 0.5178, 0.3438, 0.5177, 0.3438, 0.5, 0.3438, 0.5, 0.3438, 0.5177, 0.3125, 0.5176, 0.3125, 0.5, 0.3125, 0.5, 0.3125, 0.5176, 0.2812, 0.5175, 0.2812, 0.5, 0.2812, 0.5, 0.2812, 0.5175, 0.25, 0.5173, 0.25, 0.5, 0.25, 0.5, 0.25, 0.5173, 0.2188, 0.517, 0.2188, 0.5, 0.2188, 0.5, 0.2188, 0.517, 0.1875, 0.5168, 0.1875, 0.5, 0.1875, 0.5, 0.1875, 0.5168, 0.1562, 0.5165, 0.1562, 0.5, 0.1562, 0.5, 0.1562, 0.5165, 0.125, 0.5162, 0.125, 0.5, 0.125, 0.5, 0.125, 0.5162, 0.09375, 0.5159, 0.09375, 0.5, 0.09375, 0.5, 0.09375, 0.5159, 0.0625, 0.5156, 0.0625, 0.5, 0.0625, 0.5, 0.0625, 0.5156, 0.03125, 0.5154, 0.03125, 0.5, 0.9688, 0.5, 0.9688, 0.515, 0.9375, 0.5148, 0.9375, 0.5, 0.3125, 0.5, 0.2812, 0.5, 0.2812, 0.5, 0.3125, 0.5, 0.9688, 0.515, 0.9711, 0.515, 0.969, 0.6027, 0.9375, 0.5148, 0.9688, 0.515, 0.9685, 0.6027, 0.9608, 0.8113, 0.9602, 0.8248, 0.9384, 0.8247, 0.9384, 0.8247, 0.9602, 0.8248, 0.9442, 1.0, 0.9412, 1.0, 0.3204, 0.4201, 0.3161, 0.4214, 0.316, 0.4097, 0.9062, 0.5148, 0.9375, 0.5148, 0.9367, 0.8248, 0.9071, 0.8247, 0.9071, 0.8247, 0.9367, 0.8248, 0.9339, 1.0, 0.9099, 1.0, 0.3522, 0.4031, 0.3204, 0.4201, 0.316, 0.4097, 0.3159, 0.3487, 0.875, 0.5148, 0.9063, 0.5148, 0.9054, 0.8247, 0.8758, 0.8247, 0.8758, 0.8247, 0.9054, 0.8247, 0.9026, 1.0, 0.8786, 1.0, 0.3802, 0.3801, 0.3522, 0.4031, 0.3159, 0.3487, 0.3159, 0.3159, 0.8438, 0.5148, 0.875, 0.5148, 0.8742, 0.8247, 0.8445, 0.8248, 0.8445, 0.8248, 0.8742, 0.8247, 0.8713, 1.0, 0.8473, 1.0, 0.4031, 0.3522, 0.3802, 0.3801, 0.3159, 0.3159, 0.3158, 0.304, 0.3211, 0.2975, 0.8125, 0.5149, 0.8438, 0.5148, 0.8429, 0.8247, 0.8133, 0.8248, 0.8133, 0.8248, 0.8429, 0.8247, 0.8401, 1.0, 0.8161, 1.0, 0.4201, 0.3203, 0.4031, 0.3522, 0.3211, 0.2975, 0.3291, 0.2827, 0.7812, 0.5151, 0.8125, 0.5149, 0.8116, 0.8248, 0.782, 0.8249, 0.782, 0.8249, 0.8116, 0.8248, 0.8088, 1.0, 0.7848, 1.0, 0.4306, 0.2857, 0.4201, 0.3203, 0.3291, 0.2827, 0.3339, 0.2667, 0.75, 0.5153, 0.7812, 0.5151, 0.7803, 0.8248, 0.7507, 0.825, 0.7507, 0.825, 0.7803, 0.8248, 0.7775, 1.0, 0.7535, 1.0, 0.4341, 0.2498, 0.4306, 0.2857, 0.3339, 0.2667, 0.3356, 0.25, 0.7188, 0.5155, 0.75, 0.5153, 0.7491, 0.8249, 0.7194, 0.8251, 0.7194, 0.8251, 0.7491, 0.8249, 0.7462, 1.0, 0.7222, 1.0, 0.4306, 0.2138, 0.4341, 0.2498, 0.3356, 0.25, 0.3339, 0.2333, 0.6875, 0.5158, 0.7188, 0.5155, 0.7178, 0.825, 0.6882, 0.8252, 0.6882, 0.8252, 0.7178, 0.825, 0.7149, 1.0, 0.6909, 1.0, 0.4201, 0.1793, 0.4306, 0.2138, 0.3339, 0.2333, 0.3291, 0.2173, 0.6562, 0.5161, 0.6875, 0.5158, 0.6866, 0.8251, 0.6569, 0.8253, 0.6569, 0.8253, 0.6866, 0.8251, 0.6837, 1.0, 0.6597, 1.0, 0.403, 0.1474, 0.4201, 0.1793, 0.3291, 0.2173, 0.3211, 0.2025, 0.625, 0.5164, 0.6562, 0.5161, 0.6553, 0.8252, 0.6257, 0.8254, 0.6257, 0.8254, 0.6553, 0.8252, 0.6524, 1.0, 0.6284, 1.0, 0.3801, 0.1195, 0.403, 0.1474, 0.3211, 0.2025, 0.3158, 0.1959, 0.3158, 0.1842, 0.5937, 0.5167, 0.625, 0.5164, 0.6241, 0.8253, 0.5944, 0.8255, 0.5944, 0.8255, 0.6241, 0.8253, 0.6212, 1.0, 0.5972, 1.0, 0.3521, 0.09663, 0.3801, 0.1195, 0.3158, 0.1842, 0.3158, 0.1514, 0.5625, 0.517, 0.5938, 0.5167, 0.5928, 0.8254, 0.5632, 0.8256, 0.5632, 0.8256, 0.5928, 0.8254, 0.5899, 1.0, 0.566, 1.0, 0.3203, 0.07963, 0.3521, 0.09663, 0.3158, 0.1514, 0.3159, 0.09041, 0.5312, 0.5172, 0.5625, 0.517, 0.5616, 0.8256, 0.5397, 0.8257, 0.5372, 0.7701, 0.5315, 0.6093, 0.4687, 0.5176, 0.4796, 0.5175, 0.4743, 0.7621, 0.4726, 0.8258, 0.4695, 0.8259, 0.4695, 0.8259, 0.4726, 0.8258, 0.4704, 0.8815, 0.4375, 0.5177, 0.4688, 0.5176, 0.4679, 0.8258, 0.4383, 0.8259, 0.4383, 0.8259, 0.4679, 0.8258, 0.467, 0.8815, 0.4568, 1.0, 0.4411, 1.0, 0.1794, 0.0797, 0.2021, 0.0728, 0.202, 0.1342, 0.4062, 0.5178, 0.4375, 0.5177, 0.4367, 0.8259, 0.407, 0.8259, 0.407, 0.8259, 0.4367, 0.8259, 0.4338, 1.0, 0.4098, 1.0, 0.1475, 0.09672, 0.1794, 0.0797, 0.202, 0.1342, 0.202, 0.1781, 0.375, 0.5178, 0.4062, 0.5178, 0.4054, 0.8259, 0.3758, 0.8259, 0.3758, 0.8259, 0.4054, 0.8259, 0.4026, 1.0, 0.3786, 1.0, 0.1196, 0.1196, 0.1475, 0.09672, 0.202, 0.1781, 0.202, 0.1793, 0.1895, 0.1895, 0.3438, 0.5177, 0.375, 0.5178, 0.3742, 0.8259, 0.3446, 0.8259, 0.3446, 0.8259, 0.3742, 0.8259, 0.3714, 1.0, 0.3474, 1.0, 0.09674, 0.1475, 0.1196, 0.1196, 0.1895, 0.1895, 0.1789, 0.2025, 0.3125, 0.5176, 0.3438, 0.5177, 0.343, 0.8259, 0.3134, 0.8258, 0.3134, 0.8258, 0.343, 0.8259, 0.3402, 1.0, 0.3162, 1.0, 0.07971, 0.1793, 0.09674, 0.1475, 0.1789, 0.2025, 0.1709, 0.2173, 0.2812, 0.5175, 0.3125, 0.5176, 0.3118, 0.8259, 0.2821, 0.8258, 0.2821, 0.8258, 0.3118, 0.8259, 0.309, 1.0, 0.285, 1.0, 0.06922, 0.2139, 0.07971, 0.1793, 0.1709, 0.2173, 0.1661, 0.2333, 0.25, 0.5173, 0.2812, 0.5175, 0.2805, 0.8258, 0.2509, 0.8257, 0.2509, 0.8257, 0.2805, 0.8258, 0.2777, 1.0, 0.2538, 1.0, 0.06567, 0.2498, 0.06922, 0.2139, 0.1661, 0.2333, 0.1644, 0.25, 0.2188, 0.517, 0.25, 0.5173, 0.2493, 0.8258, 0.2197, 0.8256, 0.2197, 0.8256, 0.2493, 0.8258, 0.2465, 1.0, 0.2225, 1.0, 0.06918, 0.2857, 0.06567, 0.2498, 0.1644, 0.25, 0.1661, 0.2667, 0.1875, 0.5168, 0.2188, 0.517, 0.2181, 0.8257, 0.1884, 0.8255, 0.1884, 0.8255, 0.2181, 0.8257, 0.2153, 1.0, 0.1913, 1.0, 0.07964, 0.3203, 0.06918, 0.2857, 0.1661, 0.2667, 0.1709, 0.2827, 0.1562, 0.5165, 0.1875, 0.5168, 0.1868, 0.8256, 0.1572, 0.8254, 0.1572, 0.8254, 0.1868, 0.8256, 0.1841, 1.0, 0.1601, 1.0, 0.09664, 0.3521, 0.07964, 0.3203, 0.1709, 0.2827, 0.1789, 0.2975, 0.125, 0.5162, 0.1562, 0.5165, 0.1556, 0.8254, 0.1259, 0.8253, 0.1259, 0.8253, 0.1556, 0.8254, 0.1528, 1.0, 0.1288, 1.0, 0.1195, 0.3801, 0.09664, 0.3521, 0.1789, 0.2975, 0.1895, 0.3105, 0.09375, 0.5159, 0.125, 0.5162, 0.1243, 0.8253, 0.0947, 0.8251, 0.0947, 0.8251, 0.1243, 0.8253, 0.1216, 1.0, 0.09757, 1.0, 0.1474, 0.403, 0.1195, 0.3801, 0.1895, 0.3105, 0.202, 0.3208, 0.2021, 0.3217, 0.0625, 0.5156, 0.09375, 0.5159, 0.09307, 0.8252, 0.06344, 0.825, 0.06344, 0.825, 0.09307, 0.8252, 0.09031, 1.0, 0.06631, 1.0, 0.1793, 0.42, 0.1474, 0.403, 0.2021, 0.3217, 0.2021, 0.3653, 0.03125, 0.5154, 0.0625, 0.5156, 0.06181, 0.8251, 0.03218, 0.8249, 0.03218, 0.8249, 0.06181, 0.8251, 0.05904, 1.0, 0.04307, 1.0, 0.03315, 0.8844, 0.3159, 0.09041, 0.3159, 0.07829, 0.3203, 0.07963, 0.3158, 0.304, 0.3158, 0.1959, 0.3211, 0.2025, 0.3291, 0.2173, 0.3339, 0.2333, 0.3356, 0.25, 0.3339, 0.2667, 0.3291, 0.2827, 0.3211, 0.2975, 0.202, 0.1793, 0.202, 0.3208, 0.1895, 0.3105, 0.1789, 0.2975, 0.1709, 0.2827, 0.1661, 0.2667, 0.1644, 0.25, 0.1661, 0.2333, 0.1709, 0.2173, 0.1789, 0.2025, 0.1895, 0.1895, 0.2021, 0.3653, 0.2023, 0.427, 0.1793, 0.42, 0.5556, 1.0, 0.5397, 0.8257, 0.5616, 0.8256, 0.5587, 1.0, 0.0296, 0.8844, 0.02722, 0.825, 0.03054, 0.825, 0.7188, 0.5, 0.6875, 0.5, 0.6875, 0.5, 0.7188, 0.5, 0.2812, 0.5, 0.25, 0.5, 0.25, 0.5, 0.2812, 0.5, 0.6875, 0.5, 0.6562, 0.5, 0.6562, 0.5, 0.6875, 0.5, 0.25, 0.5, 0.2188, 0.5, 0.2188, 0.5, 0.25, 0.5, 0.6562, 0.5, 0.625, 0.5, 0.625, 0.5, 0.6562, 0.5, 0.2188, 0.5, 0.1875, 0.5, 0.1875, 0.5, 0.2188, 0.5, 0.625, 0.5, 0.5938, 0.5, 0.5938, 0.5, 0.625, 0.5, 0.1875, 0.5, 0.1562, 0.5, 0.1562, 0.5, 0.1875, 0.5, 0.5938, 0.5, 0.5625, 0.5, 0.5625, 0.5, 0.5938, 0.5, 0.1562, 0.5, 0.125, 0.5, 0.125, 0.5, 0.1562, 0.5, 0.5625, 0.5, 0.5312, 0.5, 0.5312, 0.5, 0.5625, 0.5, 0.9688, 0.5, 0.9375, 0.5, 0.9375, 0.5, 0.9688, 0.5, 0.125, 0.5, 0.09375, 0.5, 0.09375, 0.5, 0.125, 0.5, 0.5312, 0.5, 0.5283, 0.5, 0.5284, 0.5, 0.5, 0.5, 0.5, 0.5, 0.5312, 0.5, 0.9375, 0.5, 0.9062, 0.5, 0.9062, 0.5, 0.9375, 0.5, 0.09375, 0.5, 0.0625, 0.5, 0.0625, 0.5, 0.09375, 0.5, 0.9062, 0.5, 0.875, 0.5, 0.875, 0.5, 0.9062, 0.5, 0.0625, 0.5, 0.03125, 0.5, 0.03125, 0.5, 0.0625, 0.5, 0.4688, 0.5, 0.4375, 0.5, 0.4375, 0.5, 0.4688, 0.5, 0.875, 0.5, 0.8438, 0.5, 0.8438, 0.5, 0.875, 0.5, 0.03125, 0.5, 0.01986, 0.5, 0.01983, 0.5, 0.0, 0.5, 0.0, 0.5, 0.03125, 0.5, 0.4375, 0.5, 0.4062, 0.5, 0.4062, 0.5, 0.4375, 0.5, 0.8438, 0.5, 0.8125, 0.5, 0.8125, 0.5, 0.8438, 0.5, 0.4062, 0.5, 0.375, 0.5, 0.375, 0.5, 0.4062, 0.5, 0.8125, 0.5, 0.7812, 0.5, 0.7812, 0.5, 0.8125, 0.5, 0.375, 0.5, 0.3438, 0.5, 0.3438, 0.5, 0.375, 0.5, 0.7812, 0.5, 0.75, 0.5, 0.75, 0.5, 0.7812, 0.5, 0.3438, 0.5, 0.3125, 0.5, 0.3125, 0.5, 0.3438, 0.5, 0.75, 0.5, 0.7188, 0.5, 0.7188, 0.5, 0.75, 0.5, 0.375, 0.51, 0.375, 0.7376, 0.4784, 0.739, 0.625, 0.737, 0.625, 0.5106, 0.4775, 0.5086, 0.375, 0.7376, 0.375, 0.51, 0.3365, 0.51, 0.3331, 0.5117, 0.2978, 0.5398, 0.02722, 0.825, 0.0296, 0.8844, 0.04307, 1.0, 0.2021, 0.3653, 0.2021, 0.3217, 0.202, 0.3208, 0.202, 0.1793, 0.202, 0.1781, 0.202, 0.1342, 0.2021, 0.0728, 0.467, 0.8815, 0.4726, 0.8258, 0.2978, 0.7116, 0.3263, 0.7356, 0.3301, 0.7376, 0.02671, 0.8043, 0.02018, 0.5153, 0.03125, 0.5154, 0.03054, 0.825, 0.02722, 0.825, 0.9715, 0.5, 0.9711, 0.515, 0.9688, 0.515, 0.9688, 0.5, 1.0, 0.5, 0.9714, 0.5, 0.9715, 0.5, 0.9688, 0.5, 0.9688, 0.5, 1.0, 0.5, 0.531, 0.6093, 0.5288, 0.5172, 0.5312, 0.5172, 0.48, 0.5, 0.4796, 0.5175, 0.4687, 0.5176, 0.4688, 0.5, 0.5, 0.5, 0.48, 0.5, 0.48, 0.5, 0.4688, 0.5, 0.4688, 0.5, 0.5, 0.5, 0.625, 0.5106, 0.625, 0.737, 0.669, 0.737, 0.6727, 0.735, 0.6835, 0.726, 0.0, 0.0, 0.0, 0.0, 0.0, 0.0, 0.0, 0.0, 0.0, 0.0, 0.0, 0.0, 0.0, 0.0, 0.0, 0.0, 0.0, 0.0, 0.0, 0.0, 0.0, 0.0, 0.0, 0.0, 0.0, 0.0, 0.7022, 0.5419, 0.6767, 0.5208, 0.666, 0.5123, 0.6626, 0.5106])
me_cylinder_001.materials.append(mat_material_001)
me_cylinder_001.use_remesh_fix_poles = True
me_cylinder_001.use_remesh_preserve_attributes = False
me_cylinder_001.use_mirror_vertex_groups = False
me_cylinder_001.update()
me_cube_004 = bpy.data.meshes.new('Cube.004')
me_cube_004.from_pydata([(-0.2006, -0.09086, -0.2221), (-0.2006, -0.09086, 0.2156), (-0.2006, 0.09086, -0.2221), (-0.2006, 0.09086, 0.2156), (-0.01053, -0.09086, -0.2221), (-0.01053, -0.09086, 0.2156), (-0.01053, 0.09086, -0.2221), (-0.01053, 0.09086, 0.2156), (-0.2006, -0.09086, 0.004653), (-0.2006, 0.09086, 0.004653), (-0.01053, 0.09086, 0.004653), (-0.01053, -0.09086, 0.004653), (-1.239, -0.04355, 0.1353), (-1.124, -0.04355, 0.2219), (-1.124, 0.04355, 0.2219), (-1.239, 0.04355, 0.1353), (-0.2006, 0.09086, -0.2221), (-0.2006, 0.09086, 0.2156), (-0.01053, 0.09086, -0.2221), (-0.01053, 0.09086, 0.2156), (-0.2006, 0.09086, 0.004653), (-1.124, 0.04355, 0.2219), (-1.239, 0.04355, 0.1353), (-0.2006, -0.09086, -0.2221), (-0.01053, -0.09086, 0.2156), (-0.2006, -0.09086, 0.2156), (-0.01053, -0.09086, -0.2221), (-0.2006, -0.09086, 0.004653), (-1.124, -0.04355, 0.2219), (-1.239, -0.04355, 0.1353), (-0.2006, -0.09086, 0.2123), (-0.2006, 0.09086, 0.2123), (-0.01053, 0.09086, 0.2123), (-0.01053, -0.09086, 0.2123), (-1.126, -0.04355, 0.2205), (-1.126, 0.04355, 0.2205), (-1.126, 0.04355, 0.2205), (-1.126, -0.04355, 0.2205), (-0.2006, 0.09086, 0.01186), (-0.01053, 0.09086, 0.01186), (-0.01053, -0.09086, 0.01186), (-1.235, 0.04355, 0.1382), (-1.235, 0.04355, 0.1382), (-1.235, -0.04355, 0.1382), (-0.2006, -0.09086, 0.01186), (-1.235, -0.04355, 0.1382), (-0.2006, 0.09086, -0.02466), (-0.01053, 0.09086, -0.02466), (-0.01053, -0.09086, -0.02466), (-0.2006, -0.09086, -0.02466), (-0.2006, 0.09086, -0.02466), (-0.2006, -0.09086, -0.02466), (-0.2006, 0.09086, -0.2033), (-0.01053, 0.09086, -0.2033), (-0.01053, -0.09086, -0.2033), (-0.2006, 0.09086, -0.2033), (-0.01053, 0.09086, -0.2033), (-0.2006, -0.09086, -0.2033), (-0.01053, -0.09086, -0.2033), (-0.2006, -0.09086, -0.2033)], [], [(27, 8, 12, 29), (31, 3, 7, 32), (33, 5, 1, 30), (23, 26, 4, 0), (24, 25, 1, 5), (48, 11, 8, 49), (46, 9, 10, 47), (50, 20, 9, 46), (36, 21, 14, 35), (17, 3, 14, 21), (38, 9, 15, 41), (30, 1, 13, 34), (25, 17, 21, 28), (37, 28, 21, 36), (51, 27, 20, 50), (7, 3, 17, 19), (2, 6, 18, 16), (9, 20, 22, 15), (49, 8, 27, 51), (34, 13, 28, 37), (1, 25, 28, 13), (19, 17, 25, 24), (16, 18, 26, 23), (20, 27, 29, 22), (45, 34, 37, 43), (43, 37, 36, 42), (44, 30, 34, 45), (3, 31, 35, 14), (42, 36, 35, 41), (40, 33, 30, 44), (38, 31, 32, 39), (9, 38, 39, 10), (11, 40, 44, 8), (22, 42, 41, 15), (8, 44, 45, 12), (29, 43, 42, 22), (12, 45, 43, 29), (31, 38, 41, 35), (59, 49, 51, 57), (57, 51, 50, 55), (55, 50, 46, 52), (52, 46, 47, 53), (54, 48, 49, 59), (4, 54, 59, 0), (26, 58, 54, 4), (2, 52, 53, 6), (16, 55, 52, 2), (23, 57, 55, 16), (6, 53, 56, 18), (0, 59, 57, 23)])
me_cube_004.polygons.foreach_set('use_smooth', [True] * 50)
_uv = me_cube_004.uv_layers.new(name='UVMap')
_uv.uv.foreach_set('vector', [0.5045, 0.0, 0.5045, 0.0, 0.5045, 0.0, 0.5045, 0.0, 0.6231, 0.25, 0.625, 0.25, 0.625, 0.5, 0.6231, 0.5, 0.6231, 0.75, 0.625, 0.75, 0.625, 1.0, 0.6231, 1.0, 0.125, 0.75, 0.375, 0.75, 0.375, 0.75, 0.125, 0.75, 0.625, 0.75, 0.875, 0.75, 0.875, 0.75, 0.625, 0.75, 0.4878, 0.75, 0.5045, 0.75, 0.5045, 1.0, 0.4878, 1.0, 0.4878, 0.25, 0.5045, 0.25, 0.5045, 0.5, 0.4878, 0.5, 0.4878, 0.25, 0.5045, 0.25, 0.5045, 0.25, 0.4878, 0.25, 0.6231, 0.25, 0.625, 0.25, 0.625, 0.25, 0.6231, 0.25, 0.875, 0.5, 0.875, 0.5, 0.875, 0.5, 0.875, 0.5, 0.5086, 0.25, 0.5045, 0.25, 0.5045, 0.25, 0.5086, 0.25, 0.6231, 1.0, 0.625, 1.0, 0.625, 1.0, 0.6231, 1.0, 0.875, 0.75, 0.875, 0.5, 0.875, 0.5, 0.875, 0.75, 0.6231, 0.0, 0.625, 0.0, 0.625, 0.25, 0.6231, 0.25, 0.4878, 0.0, 0.5045, 0.0, 0.5045, 0.25, 0.4878, 0.25, 0.625, 0.5, 0.875, 0.5, 0.875, 0.5, 0.625, 0.5, 0.125, 0.5, 0.375, 0.5, 0.375, 0.5, 0.125, 0.5, 0.5045, 0.25, 0.5045, 0.25, 0.5045, 0.25, 0.5045, 0.25, 0.4878, 1.0, 0.5045, 1.0, 0.5045, 1.0, 0.4878, 1.0, 0.6231, 1.0, 0.625, 1.0, 0.625, 1.0, 0.6191, 1.0, 0.875, 0.75, 0.875, 0.75, 0.875, 0.75, 0.875, 0.75, 0.625, 0.5, 0.875, 0.5, 0.875, 0.75, 0.625, 0.75, 0.125, 0.5, 0.375, 0.5, 0.375, 0.75, 0.125, 0.75, 0.5045, 0.25, 0.5045, 0.0, 0.5045, 0.0, 0.5045, 0.25, 0.5086, 1.0, 0.6231, 1.0, 0.6231, 1.0, 0.5125, 1.0, 0.5086, 0.0, 0.6231, 0.0, 0.6231, 0.25, 0.5086, 0.25, 0.5086, 1.0, 0.6231, 1.0, 0.6231, 1.0, 0.5086, 1.0, 0.625, 0.25, 0.6231, 0.25, 0.6231, 0.25, 0.625, 0.25, 0.5086, 0.25, 0.6231, 0.25, 0.6231, 0.25, 0.5086, 0.25, 0.5086, 0.75, 0.6231, 0.75, 0.6231, 1.0, 0.5086, 1.0, 0.5086, 0.25, 0.6231, 0.25, 0.6231, 0.5, 0.5086, 0.5, 0.5045, 0.25, 0.5086, 0.25, 0.5086, 0.5, 0.5045, 0.5, 0.5045, 0.75, 0.5086, 0.75, 0.5086, 1.0, 0.5045, 1.0, 0.5045, 0.25, 0.5086, 0.25, 0.5086, 0.25, 0.5045, 0.25, 0.5045, 1.0, 0.5086, 1.0, 0.5086, 1.0, 0.5045, 1.0, 0.5045, 0.0, 0.5086, 0.0, 0.5086, 0.25, 0.5045, 0.25, 0.5045, 1.0, 0.5086, 1.0, 0.5125, 1.0, 0.5045, 1.0, 0.6231, 0.25, 0.5086, 0.25, 0.5086, 0.25, 0.6231, 0.25, 0.3857, 1.0, 0.4878, 1.0, 0.4878, 1.0, 0.3857, 1.0, 0.3857, 0.0, 0.4878, 0.0, 0.4878, 0.25, 0.3857, 0.25, 0.3857, 0.25, 0.4878, 0.25, 0.4878, 0.25, 0.3857, 0.25, 0.3857, 0.25, 0.4878, 0.25, 0.4878, 0.5, 0.3857, 0.5, 0.3857, 0.75, 0.4878, 0.75, 0.4878, 1.0, 0.3857, 1.0, 0.375, 0.75, 0.3857, 0.75, 0.3857, 1.0, 0.375, 1.0, 0.375, 0.75, 0.3857, 0.75, 0.3857, 0.75, 0.375, 0.75, 0.375, 0.25, 0.3857, 0.25, 0.3857, 0.5, 0.375, 0.5, 0.375, 0.25, 0.3857, 0.25, 0.3857, 0.25, 0.375, 0.25, 0.375, 0.0, 0.3857, 0.0, 0.3857, 0.25, 0.375, 0.25, 0.375, 0.5, 0.3857, 0.5, 0.3857, 0.5, 0.375, 0.5, 0.375, 1.0, 0.3857, 1.0, 0.3857, 1.0, 0.375, 1.0])
me_cube_004.materials.append(mat_material_002)
me_cube_004.use_remesh_fix_poles = True
me_cube_004.use_remesh_preserve_attributes = False
me_cube_004.use_mirror_vertex_groups = False
me_cube_004.update()

# ---- objects
ob_holder = bpy.data.objects.new('holder', me_cylinder_001)
ob_flip = bpy.data.objects.new('flip', me_cube_004)

# ---- transforms, parenting, visibility, modifiers, constraints
ob_holder.location = (0.00213, -4.889e-11, -0.01291)
ob_holder.rotation_euler = (0.0, -0.0, -3.142)
ob_holder.scale = (0.08481, 0.08481, 0.08447)
ob_holder.lineart.crease_threshold = 0.0
_m = ob_holder.modifiers.new('Auto Smooth', 'NODES')
_m.node_group = ng_auto_smooth
_gi = [s.identifier for s in ng_auto_smooth.interface.items_tree if s.item_type == 'SOCKET' and s.in_out == 'INPUT']
_m[_gi[1]] = 0.5236  # Angle
ob_flip.location = (0.003249, 4.889e-11, 0.08221)
ob_flip.rotation_euler = (3.142, -1.32e-14, -3.142)
ob_flip.scale = (0.01311, 0.08481, 0.08481)
ob_flip.lineart.crease_threshold = 0.0
_m = ob_flip.modifiers.new('Subdivision', 'SUBSURF')
_m.uv_smooth = 'PRESERVE_CORNERS'
_m.levels = 2
_m = ob_flip.modifiers.new('Auto Smooth', 'NODES')
_m.node_group = ng_auto_smooth
_gi = [s.identifier for s in ng_auto_smooth.interface.items_tree if s.item_type == 'SOCKET' and s.in_out == 'INPUT']
_m[_gi[1]] = 0.5236  # Angle

# ---- collection membership
col_collection.objects.link(ob_holder)
col_collection.objects.link(ob_flip)

# ---- scene / render settings (as saved in the file)
scene.frame_start = 1; scene.frame_end = 250; scene.frame_set(1)
scene.render.engine = 'BLENDER_EEVEE_NEXT'
scene.cycles.use_denoising = False
scene.cycles.samples = 128
scene.cycles.sampling_pattern = 'TABULATED_SOBOL'
scene.cycles.use_adaptive_sampling = False
scene.cycles.use_light_tree = False
scene.view_settings.view_transform = 'Filmic'
bpy.context.view_layer.update()

# ---- added for rendering (the .blend has no active camera and no usable light): camera, sun
cam_auto = bpy.data.cameras.new('AutoCamera')
cam_auto.lens = 50.0
cam_auto.sensor_width = 36.0
cam_auto.clip_end = 1000.0
ob_auto_camera = bpy.data.objects.new('AutoCamera', cam_auto)
scene.collection.objects.link(ob_auto_camera)
ob_auto_camera.location = (0.194567, -0.222054, 0.230652)
ob_auto_camera.rotation_euler = (1.09748, -7.21219e-08, 0.694738)
scene.camera = ob_auto_camera
light_auto_sun = bpy.data.lights.new('AutoSun', 'SUN')
light_auto_sun.energy = 3.0
light_auto_sun.angle = 0.0523599
ob_auto_sun = bpy.data.objects.new('AutoSun', light_auto_sun)
scene.collection.objects.link(ob_auto_sun)
ob_auto_sun.rotation_euler = (0.872665, 0.174533, 0.523599)
bpy.context.view_layer.update()
